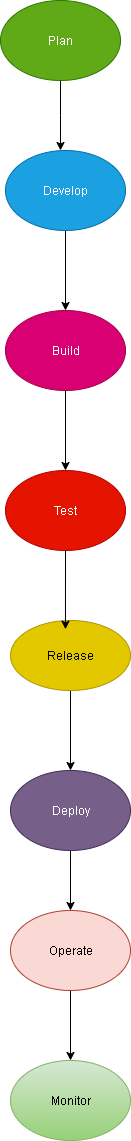

The diagram above was exported from draw.io. Its source (the exported page's mxGraphModel, read from the mxfile embedded in the PNG):
<mxGraphModel dx="1028" dy="520" grid="1" gridSize="10" guides="1" tooltips="1" connect="1" arrows="1" fold="1" page="1" pageScale="1" pageWidth="850" pageHeight="1100" math="0" shadow="0">
  <root>
    <mxCell id="0" />
    <mxCell id="1" parent="0" />
    <mxCell id="cion5bVdpMMXJaqRN42P-10" style="edgeStyle=orthogonalEdgeStyle;rounded=0;orthogonalLoop=1;jettySize=auto;html=1;exitX=0.5;exitY=1;exitDx=0;exitDy=0;" edge="1" parent="1" source="cion5bVdpMMXJaqRN42P-1">
      <mxGeometry relative="1" as="geometry">
        <mxPoint x="420" y="150" as="targetPoint" />
      </mxGeometry>
    </mxCell>
    <mxCell id="cion5bVdpMMXJaqRN42P-1" value="Plan" style="ellipse;whiteSpace=wrap;html=1;fillColor=#60a917;fontColor=#ffffff;strokeColor=#2D7600;" vertex="1" parent="1">
      <mxGeometry x="360" width="120" height="80" as="geometry" />
    </mxCell>
    <mxCell id="cion5bVdpMMXJaqRN42P-11" style="edgeStyle=orthogonalEdgeStyle;rounded=0;orthogonalLoop=1;jettySize=auto;html=1;entryX=0.5;entryY=0;entryDx=0;entryDy=0;" edge="1" parent="1" source="cion5bVdpMMXJaqRN42P-2" target="cion5bVdpMMXJaqRN42P-3">
      <mxGeometry relative="1" as="geometry" />
    </mxCell>
    <mxCell id="cion5bVdpMMXJaqRN42P-2" value="Develop" style="ellipse;whiteSpace=wrap;html=1;fillColor=#1ba1e2;fontColor=#ffffff;strokeColor=#006EAF;" vertex="1" parent="1">
      <mxGeometry x="365" y="150" width="120" height="80" as="geometry" />
    </mxCell>
    <mxCell id="cion5bVdpMMXJaqRN42P-12" style="edgeStyle=orthogonalEdgeStyle;rounded=0;orthogonalLoop=1;jettySize=auto;html=1;exitX=0.5;exitY=1;exitDx=0;exitDy=0;entryX=0.5;entryY=0;entryDx=0;entryDy=0;" edge="1" parent="1" source="cion5bVdpMMXJaqRN42P-3" target="cion5bVdpMMXJaqRN42P-4">
      <mxGeometry relative="1" as="geometry" />
    </mxCell>
    <mxCell id="cion5bVdpMMXJaqRN42P-3" value="Build" style="ellipse;whiteSpace=wrap;html=1;fillColor=#d80073;fontColor=#ffffff;strokeColor=#A50040;" vertex="1" parent="1">
      <mxGeometry x="365" y="310" width="120" height="80" as="geometry" />
    </mxCell>
    <mxCell id="cion5bVdpMMXJaqRN42P-4" value="Test" style="ellipse;whiteSpace=wrap;html=1;fillColor=#e51400;fontColor=#ffffff;strokeColor=#B20000;" vertex="1" parent="1">
      <mxGeometry x="365" y="470" width="120" height="80" as="geometry" />
    </mxCell>
    <mxCell id="cion5bVdpMMXJaqRN42P-14" style="edgeStyle=orthogonalEdgeStyle;rounded=0;orthogonalLoop=1;jettySize=auto;html=1;entryX=0.5;entryY=0;entryDx=0;entryDy=0;" edge="1" parent="1" source="cion5bVdpMMXJaqRN42P-5" target="cion5bVdpMMXJaqRN42P-6">
      <mxGeometry relative="1" as="geometry" />
    </mxCell>
    <mxCell id="cion5bVdpMMXJaqRN42P-5" value="Release" style="ellipse;whiteSpace=wrap;html=1;fillColor=#e3c800;fontColor=#000000;strokeColor=#B09500;" vertex="1" parent="1">
      <mxGeometry x="370" y="620" width="120" height="70" as="geometry" />
    </mxCell>
    <mxCell id="cion5bVdpMMXJaqRN42P-15" style="edgeStyle=orthogonalEdgeStyle;rounded=0;orthogonalLoop=1;jettySize=auto;html=1;exitX=0.5;exitY=1;exitDx=0;exitDy=0;entryX=0.5;entryY=0;entryDx=0;entryDy=0;" edge="1" parent="1" source="cion5bVdpMMXJaqRN42P-6" target="cion5bVdpMMXJaqRN42P-8">
      <mxGeometry relative="1" as="geometry" />
    </mxCell>
    <mxCell id="cion5bVdpMMXJaqRN42P-6" value="Deploy" style="ellipse;whiteSpace=wrap;html=1;fillColor=#76608a;fontColor=#ffffff;strokeColor=#432D57;" vertex="1" parent="1">
      <mxGeometry x="370" y="770" width="120" height="80" as="geometry" />
    </mxCell>
    <mxCell id="cion5bVdpMMXJaqRN42P-7" value="Monitor" style="ellipse;whiteSpace=wrap;html=1;fillColor=#d5e8d4;strokeColor=#82b366;gradientColor=#97d077;" vertex="1" parent="1">
      <mxGeometry x="370" y="1060" width="120" height="80" as="geometry" />
    </mxCell>
    <mxCell id="cion5bVdpMMXJaqRN42P-16" style="edgeStyle=orthogonalEdgeStyle;rounded=0;orthogonalLoop=1;jettySize=auto;html=1;exitX=0.5;exitY=1;exitDx=0;exitDy=0;entryX=0.5;entryY=0;entryDx=0;entryDy=0;" edge="1" parent="1" source="cion5bVdpMMXJaqRN42P-8" target="cion5bVdpMMXJaqRN42P-7">
      <mxGeometry relative="1" as="geometry" />
    </mxCell>
    <mxCell id="cion5bVdpMMXJaqRN42P-8" value="Operate" style="ellipse;whiteSpace=wrap;html=1;fillColor=#fad9d5;strokeColor=#ae4132;" vertex="1" parent="1">
      <mxGeometry x="370" y="910" width="120" height="80" as="geometry" />
    </mxCell>
    <mxCell id="cion5bVdpMMXJaqRN42P-13" style="edgeStyle=orthogonalEdgeStyle;rounded=0;orthogonalLoop=1;jettySize=auto;html=1;entryX=0.458;entryY=0.125;entryDx=0;entryDy=0;entryPerimeter=0;" edge="1" parent="1" source="cion5bVdpMMXJaqRN42P-4" target="cion5bVdpMMXJaqRN42P-5">
      <mxGeometry relative="1" as="geometry" />
    </mxCell>
  </root>
</mxGraphModel>